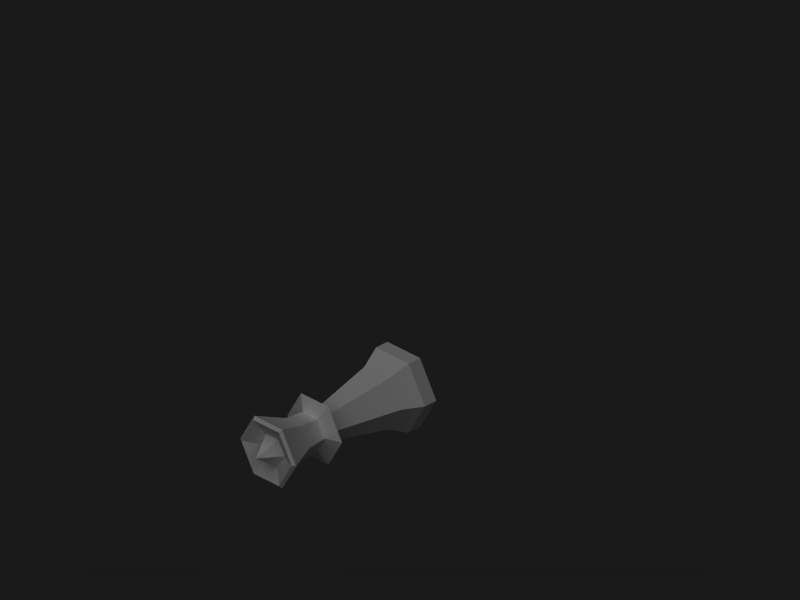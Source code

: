 # Source: queen.blend  (saved by Blender 2.77.0; exported with 4.5.12 LTS)
import bpy
from mathutils import Matrix  # noqa: F401  (used for matrix-valued properties, if any)

bpy.ops.wm.read_factory_settings(use_empty=True)
scene = bpy.context.scene
scene.name = 'Scene'

# ---- collections
col_collection_1 = bpy.data.collections.new('Collection 1'); scene.collection.children.link(col_collection_1)

# ---- materials (node trees are filled in below, after node groups)
mat_wood = bpy.data.materials.new('Wood')
mat_wood.alpha_threshold = 0.0
mat_wood.diffuse_color = (1.0, 1.0, 1.0, 1.0)
mat_wood.specular_color = (0.6601, 0.5842, 0.4629)
mat_wood.roughness = 0.5
mat_wood.specular_intensity = 1.0
mat_wood.line_color = (0.0, 0.0, 0.0, 1.0)

# ---- material node trees

# ---- world
world_world = bpy.data.worlds.new('World'); scene.world = world_world
world_world.color = (0.1, 0.1, 0.1)
world_world.use_sun_shadow = False
world_world.sun_shadow_jitter_overblur = 0.0
world_world.cycles.sampling_method = 'NONE'
world_world.cycles.sample_map_resolution = 256
world_world.light_settings.distance = 1.0

# ---- cameras
cam_camera_001 = bpy.data.cameras.new('Camera.001')
cam_camera_001.type = 'ORTHO'
cam_camera_001.passepartout_alpha = 0.2
cam_camera_001.clip_end = 100.0
cam_camera_001.lens = 35.0
cam_camera_001.sensor_width = 32.0
cam_camera_001.sensor_height = 18.0
cam_camera_001.ortho_scale = 2.5
cam_camera_001.show_passepartout = False
cam_camera_001.show_safe_areas = True
cam_camera_001.dof.focus_distance = 0.0
cam_camera_001.dof.aperture_fstop = 128.0

# ---- lights
light_lamp_001 = bpy.data.lights.new('Lamp.001', 'SUN')
light_lamp_001.transmission_factor = 0.0
light_lamp_001.angle = 1.571
light_lamp_001.energy = 1.0
light_lamp_001.shadow_buffer_clip_start = 0.5
light_lamp_001.shadow_soft_size = 1.0
light_lamp_001.shadow_cascade_max_distance = 1000.0
light_lamp_001.cycles.use_multiple_importance_sampling = False

# ---- meshes
me_sphere_007 = bpy.data.meshes.new('Sphere.007')
me_sphere_007.from_pydata([(-0.05308, -0.1197, 0.09194), (0.05308, -0.1197, 0.09194), (-0.1062, -0.1197, -2.315e-09), (-0.05308, -0.1197, -0.09194), (0.05308, -0.1197, -0.09194), (0.1062, -0.1197, -1.543e-08), (-0.07212, -0.05016, 0.1249), (0.07212, -0.05016, 0.1249), (-0.1442, -0.05016, 1.587e-09), (-0.07212, -0.05016, -0.1249), (0.07212, -0.05016, -0.1249), (0.1442, -0.05016, -1.624e-08), (0.07212, 0.0007107, 0.1249), (-0.07212, 0.0007107, 0.1249), (-0.1442, 0.0007107, 3.811e-09), (-0.07212, 0.0007107, -0.1249), (0.07212, 0.0007107, -0.1249), (0.1442, 0.0007107, -1.402e-08), (-0.02554, -0.3799, 0.04424), (0.02554, -0.3799, 0.04424), (-0.05109, -0.3799, -1.54e-08), (-0.02554, -0.3799, -0.04424), (0.02554, -0.3799, -0.04424), (0.05109, -0.3799, -2.172e-08), (-0.06058, -0.3927, 0.1049), (0.06058, -0.3927, 0.1049), (-0.1212, -0.3927, -1.38e-08), (-0.06058, -0.3927, -0.1049), (0.06058, -0.3927, -0.1049), (0.1212, -0.3927, -2.878e-08), (-0.03272, -0.4127, 0.05667), (0.03272, -0.4127, 0.05667), (-0.06543, -0.4127, -1.618e-08), (-0.03272, -0.4127, -0.05667), (0.03272, -0.4127, -0.05667), (0.06543, -0.4127, -2.426e-08), (-0.0366, -0.4878, 0.0634), (0.0366, -0.4878, 0.0634), (-0.07321, -0.4878, -1.923e-08), (-0.0366, -0.4878, -0.0634), (0.0366, -0.4878, -0.0634), (0.07321, -0.4878, -2.828e-08), (-0.06157, -0.5985, 0.1066), (0.06157, -0.5985, 0.1066), (-0.1231, -0.5985, -2.253e-08), (-0.06157, -0.5985, -0.1066), (0.06157, -0.5985, -0.1066), (0.1231, -0.5985, -3.775e-08), (-0.05551, -0.6071, 0.09615), (0.05551, -0.6071, 0.09615), (-0.111, -0.6071, -2.344e-08), (-0.05551, -0.6071, -0.09615), (0.05551, -0.6071, -0.09615), (0.111, -0.6071, -3.716e-08), (-0.02712, -0.5814, 0.04697), (0.02712, -0.5814, 0.04697), (-0.05424, -0.5814, -2.488e-08), (-0.02712, -0.5814, -0.04697), (0.02712, -0.5814, -0.04697), (0.05424, -0.5814, -3.158e-08), (0.0, -0.6553, -3.162e-08)], [], [(0, 1, 7, 6), (2, 0, 6, 8), (3, 2, 8, 9), (4, 3, 9, 10), (5, 4, 10, 11), (1, 5, 11, 7), (6, 7, 12, 13), (8, 6, 13, 14), (9, 8, 14, 15), (10, 9, 15, 16), (11, 10, 16, 17), (7, 11, 17, 12), (14, 17, 16, 15), (12, 17, 14, 13), (1, 0, 18, 19), (0, 2, 20, 18), (2, 3, 21, 20), (3, 4, 22, 21), (4, 5, 23, 22), (5, 1, 19, 23), (19, 18, 24, 25), (18, 20, 26, 24), (20, 21, 27, 26), (21, 22, 28, 27), (22, 23, 29, 28), (23, 19, 25, 29), (25, 24, 30, 31), (24, 26, 32, 30), (26, 27, 33, 32), (27, 28, 34, 33), (28, 29, 35, 34), (29, 25, 31, 35), (31, 30, 36, 37), (30, 32, 38, 36), (32, 33, 39, 38), (33, 34, 40, 39), (34, 35, 41, 40), (35, 31, 37, 41), (37, 36, 42, 43), (36, 38, 44, 42), (38, 39, 45, 44), (39, 40, 46, 45), (40, 41, 47, 46), (41, 37, 43, 47), (43, 42, 48, 49), (42, 44, 50, 48), (44, 45, 51, 50), (45, 46, 52, 51), (46, 47, 53, 52), (47, 43, 49, 53), (49, 48, 54, 55), (48, 50, 56, 54), (50, 51, 57, 56), (51, 52, 58, 57), (52, 53, 59, 58), (53, 49, 55, 59), (55, 54, 60), (54, 56, 60), (56, 57, 60), (57, 58, 60), (58, 59, 60), (59, 55, 60)])
me_sphere_007.polygons.foreach_set('use_smooth', [True] * 62)
_k = set([(0, 6), (0, 18), (1, 7), (1, 19), (2, 8), (2, 20), (3, 9), (3, 21), (4, 10), (4, 22), (5, 11), (5, 23), (6, 7), (6, 8), (6, 13), (7, 11), (7, 12), (8, 9), (8, 14), (9, 10), (9, 15), (10, 11), (10, 16), (11, 17), (12, 13), (12, 17), (13, 14), (14, 15), (14, 17), (15, 16), (16, 17), (18, 19), (18, 20), (18, 24), (19, 23), (19, 25), (20, 21), (20, 26), (21, 22), (21, 27), (22, 23), (22, 28), (23, 29), (24, 25), (24, 26), (24, 30), (25, 29), (25, 31), (26, 27), (26, 32), (27, 28), (27, 33), (28, 29), (28, 34), (29, 35), (30, 31), (30, 32), (30, 36), (31, 35), (31, 37), (32, 33), (32, 38), (33, 34), (33, 39), (34, 35), (34, 40), (35, 41), (36, 42), (37, 43), (38, 44), (39, 45), (40, 46), (41, 47), (42, 43), (42, 44), (42, 48), (43, 47), (43, 49), (44, 45), (44, 50), (45, 46), (45, 51), (46, 47), (46, 52), (47, 53), (48, 49), (48, 50), (48, 54), (49, 53), (49, 55), (50, 51), (50, 56), (51, 52), (51, 57), (52, 53), (52, 58), (53, 59), (54, 55), (54, 56), (54, 60), (55, 59), (55, 60), (56, 57), (56, 60), (57, 58), (57, 60), (58, 59), (58, 60), (59, 60)])
me_sphere_007.attributes.new('sharp_edge', 'BOOLEAN', 'EDGE').data.foreach_set('value', [ (min(e.vertices), max(e.vertices)) in _k for e in me_sphere_007.edges])
_uv = me_sphere_007.uv_layers.new(name='UVTex')
_uv.uv.foreach_set('vector', [0.9869, 0.384, 0.8244, 0.384, 0.8244, 0.3156, 0.9869, 0.3156, 0.1743, 0.384, 0.01176, 0.384, 0.01176, 0.3156, 0.1743, 0.3156, 0.3368, 0.384, 0.1743, 0.384, 0.1743, 0.3156, 0.3368, 0.3156, 0.4993, 0.384, 0.3368, 0.384, 0.3368, 0.3156, 0.4993, 0.3156, 0.6619, 0.384, 0.4993, 0.384, 0.4993, 0.3156, 0.6619, 0.3156, 0.8244, 0.384, 0.6619, 0.384, 0.6619, 0.3156, 0.8244, 0.3156, 0.9869, 0.3156, 0.8244, 0.3156, 0.8244, 0.2655, 0.9869, 0.2655, 0.1743, 0.3156, 0.01176, 0.3156, 0.01176, 0.2655, 0.1743, 0.2655, 0.3368, 0.3156, 0.1743, 0.3156, 0.1743, 0.2655, 0.3368, 0.2655, 0.4993, 0.3156, 0.3368, 0.3156, 0.3368, 0.2655, 0.4993, 0.2655, 0.6619, 0.3156, 0.4993, 0.3156, 0.4993, 0.2655, 0.6619, 0.2655, 0.8244, 0.3156, 0.6619, 0.3156, 0.6619, 0.2655, 0.8244, 0.2655, 0.7141, 0.1334, 0.9877, 0.1334, 0.9193, 0.2518, 0.7825, 0.2518, 0.9193, 0.01492, 0.9877, 0.1334, 0.7141, 0.1334, 0.7825, 0.01492, 0.8244, 0.384, 0.9869, 0.384, 0.9869, 0.6399, 0.8244, 0.6399, 0.01176, 0.384, 0.1743, 0.384, 0.1743, 0.6399, 0.01176, 0.6399, 0.1743, 0.384, 0.3368, 0.384, 0.3368, 0.6399, 0.1743, 0.6399, 0.3368, 0.384, 0.4993, 0.384, 0.4993, 0.6399, 0.3368, 0.6399, 0.4993, 0.384, 0.6619, 0.384, 0.6619, 0.6399, 0.4993, 0.6399, 0.6619, 0.384, 0.8244, 0.384, 0.8244, 0.6399, 0.6619, 0.6399, 0.8244, 0.6399, 0.9869, 0.6399, 0.9869, 0.709, 0.8244, 0.709, 0.01176, 0.6399, 0.1743, 0.6399, 0.1743, 0.709, 0.01176, 0.709, 0.1743, 0.6399, 0.3368, 0.6399, 0.3368, 0.709, 0.1743, 0.709, 0.3368, 0.6399, 0.4993, 0.6399, 0.4993, 0.709, 0.3368, 0.709, 0.4993, 0.6399, 0.6619, 0.6399, 0.6619, 0.709, 0.4993, 0.709, 0.6619, 0.6399, 0.8244, 0.6399, 0.8244, 0.709, 0.6619, 0.709, 0.8244, 0.709, 0.9869, 0.709, 0.9869, 0.7771, 0.8244, 0.7771, 0.01176, 0.709, 0.1743, 0.709, 0.1743, 0.7771, 0.01176, 0.7771, 0.1743, 0.709, 0.3368, 0.709, 0.3368, 0.7771, 0.1743, 0.7771, 0.3368, 0.709, 0.4993, 0.709, 0.4993, 0.7771, 0.3368, 0.7771, 0.4993, 0.709, 0.6619, 0.709, 0.6619, 0.7771, 0.4993, 0.7771, 0.6619, 0.709, 0.8244, 0.709, 0.8244, 0.7771, 0.6619, 0.7771, 0.8244, 0.7771, 0.9869, 0.7771, 0.9869, 0.8509, 0.8244, 0.8509, 0.01176, 0.7771, 0.1743, 0.7771, 0.1743, 0.8509, 0.01176, 0.8509, 0.1743, 0.7771, 0.3368, 0.7771, 0.3368, 0.8509, 0.1743, 0.8509, 0.3368, 0.7771, 0.4993, 0.7771, 0.4993, 0.8509, 0.3368, 0.8509, 0.4993, 0.7771, 0.6619, 0.7771, 0.6619, 0.8509, 0.4993, 0.8509, 0.6619, 0.7771, 0.8244, 0.7771, 0.8244, 0.8509, 0.6619, 0.8509, 0.8244, 0.8509, 0.9869, 0.8509, 0.9869, 0.9599, 0.8244, 0.9599, 0.01176, 0.8509, 0.1743, 0.8509, 0.1743, 0.9599, 0.01176, 0.9599, 0.1743, 0.8509, 0.3368, 0.8509, 0.3368, 0.9599, 0.1743, 0.9599, 0.3368, 0.8509, 0.4993, 0.8509, 0.4993, 0.9599, 0.3368, 0.9599, 0.4993, 0.8509, 0.6619, 0.8509, 0.6619, 0.9599, 0.4993, 0.9599, 0.6619, 0.8509, 0.8244, 0.8509, 0.8244, 0.9599, 0.6619, 0.9599, 0.8244, 0.9599, 0.9869, 0.9599, 0.9869, 0.9837, 0.8244, 0.9837, 0.01176, 0.9599, 0.1743, 0.9599, 0.1743, 0.9837, 0.01176, 0.9837, 0.1743, 0.9599, 0.3368, 0.9599, 0.3368, 0.9837, 0.1743, 0.9837, 0.3368, 0.9599, 0.4993, 0.9599, 0.4993, 0.9837, 0.3368, 0.9837, 0.4993, 0.9599, 0.6619, 0.9599, 0.6619, 0.9837, 0.4993, 0.9837, 0.6619, 0.9599, 0.8244, 0.9599, 0.8244, 0.9837, 0.6619, 0.9837, 0.2287, 0.2467, 0.0955, 0.2467, 0.1345, 0.1784, 0.1926, 0.1793, 0.0955, 0.2467, 0.0146, 0.1272, 0.1042, 0.1286, 0.1345, 0.1784, 0.0146, 0.1272, 0.09929, 0.009813, 0.1363, 0.07988, 0.1042, 0.1286, 0.09929, 0.009813, 0.2341, 0.01381, 0.1948, 0.08123, 0.1363, 0.07988, 0.2341, 0.01381, 0.3097, 0.1327, 0.2245, 0.1318, 0.1948, 0.08123, 0.3097, 0.1327, 0.2287, 0.2467, 0.1926, 0.1793, 0.2245, 0.1318, 0.1926, 0.1793, 0.1345, 0.1784, 0.1645, 0.1299, 0.1345, 0.1784, 0.1042, 0.1286, 0.1645, 0.1299, 0.1042, 0.1286, 0.1363, 0.07988, 0.1645, 0.1299, 0.1363, 0.07988, 0.1948, 0.08123, 0.1645, 0.1299, 0.1948, 0.08123, 0.2245, 0.1318, 0.1645, 0.1299, 0.2245, 0.1318, 0.1926, 0.1793, 0.1645, 0.1299])
me_sphere_007.materials.append(mat_wood)
me_sphere_007.use_remesh_preserve_volume = False
me_sphere_007.use_remesh_preserve_attributes = False
me_sphere_007.use_mirror_vertex_groups = False
me_sphere_007.update()

# ---- objects
ob_queen = bpy.data.objects.new('Queen', me_sphere_007)
ob_camera = bpy.data.objects.new('Camera', cam_camera_001)
ob_lamp = bpy.data.objects.new('Lamp', light_lamp_001)

# ---- transforms, parenting, visibility, modifiers, constraints
ob_queen.location = (0.0, 0.0, 0.0)
ob_queen.lock_rotations_4d = False
ob_queen.empty_display_type = 'ARROWS'
ob_queen.lineart.crease_threshold = 0.0
_m = ob_queen.modifiers.new('EdgeSplit', 'EDGE_SPLIT')
_m.use_edge_angle = False
ob_camera.location = (5.179, -5.195, 4.542)
ob_camera.rotation_euler = (1.047, 0.0, 0.7854)
ob_camera.lock_rotations_4d = False
ob_camera.empty_display_type = 'ARROWS'
ob_camera.lineart.crease_threshold = 0.0
ob_lamp.location = (2.5, -5.0, 7.5)
ob_lamp.rotation_euler = (0.4847, 0.4381, -0.2138)
ob_lamp.lock_rotations_4d = False
ob_lamp.empty_display_type = 'ARROWS'
ob_lamp.lineart.crease_threshold = 0.0

# ---- collection membership
col_collection_1.objects.link(ob_queen)
col_collection_1.objects.link(ob_camera)
col_collection_1.objects.link(ob_lamp)

# ---- scene / render settings (as saved in the file)
scene.camera = ob_camera
scene.frame_start = 1; scene.frame_end = 250; scene.frame_set(1)
scene.render.engine = 'BLENDER_EEVEE_NEXT'
scene.render.image_settings.compression = 90
scene.render.resolution_x = 400
scene.render.resolution_y = 300
scene.render.pixel_aspect_x = 100.0
scene.render.pixel_aspect_y = 100.0
scene.render.fps = 25
scene.render.dither_intensity = 0.0
scene.render.use_compositing = False
scene.render.use_sequencer = False
scene.render.bake_margin = 2
scene.render.bake_bias = 0.0
scene.render.use_stamp_time = False
scene.render.use_stamp_date = False
scene.render.use_stamp_frame = False
scene.render.use_stamp_camera = False
scene.render.use_stamp_scene = False
scene.render.use_stamp_filename = False
scene.render.use_stamp_render_time = False
scene.render.stamp_font_size = 0
scene.cycles.use_denoising = False
scene.cycles.samples = 10
scene.cycles.sampling_pattern = 'TABULATED_SOBOL'
scene.cycles.light_sampling_threshold = 0.0
scene.cycles.use_adaptive_sampling = False
scene.cycles.use_light_tree = False
scene.cycles.blur_glossy = 0.0
scene.cycles.volume_bounces = 1
scene.cycles.pixel_filter_type = 'GAUSSIAN'
scene.cycles.sample_clamp_indirect = 0.0
scene.view_settings.view_transform = 'Raw'
bpy.context.view_layer.update()
